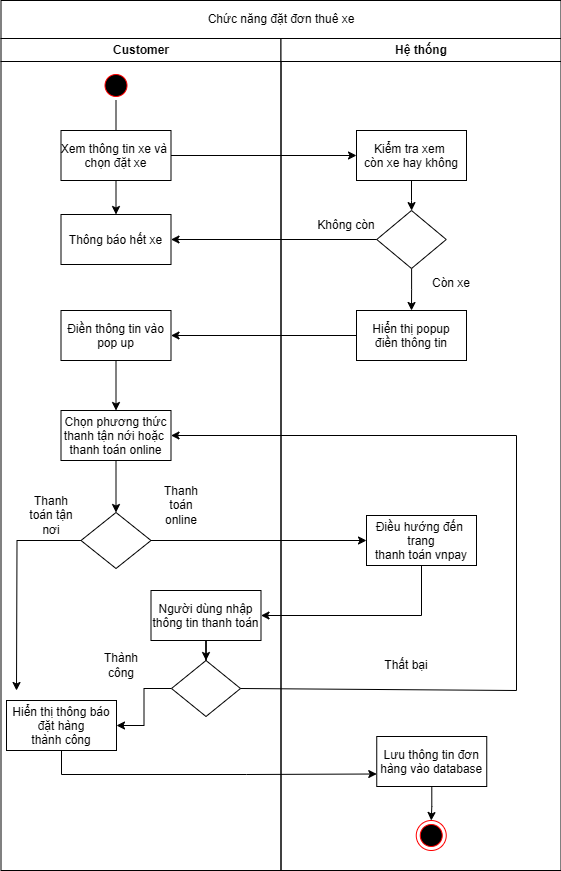

The diagram above was exported from draw.io. Its source (the exported page's mxGraphModel, read from the mxfile embedded in the PNG):
<mxGraphModel dx="1426" dy="711" grid="1" gridSize="10" guides="1" tooltips="1" connect="1" arrows="1" fold="1" page="1" pageScale="1" pageWidth="1169" pageHeight="826" background="none" math="0" shadow="0">
  <root>
    <mxCell id="0" />
    <mxCell id="1" parent="0" />
    <mxCell id="2" value="Customer" style="swimlane;whiteSpace=wrap" parent="1" vertex="1">
      <mxGeometry x="164.5" y="128" width="280" height="832" as="geometry" />
    </mxCell>
    <mxCell id="2LM7yrFRlsKo368t01_1-84" value="" style="edgeStyle=orthogonalEdgeStyle;rounded=0;orthogonalLoop=1;jettySize=auto;html=1;" parent="2" source="5" target="18" edge="1">
      <mxGeometry relative="1" as="geometry" />
    </mxCell>
    <mxCell id="5" value="" style="ellipse;shape=startState;fillColor=#000000;strokeColor=#ff0000;" parent="2" vertex="1">
      <mxGeometry x="100" y="32" width="30" height="30" as="geometry" />
    </mxCell>
    <mxCell id="7" value="Xem thông tin xe và &#10;chọn đặt xe" style="" parent="2" vertex="1">
      <mxGeometry x="60" y="92" width="110" height="50" as="geometry" />
    </mxCell>
    <mxCell id="2LM7yrFRlsKo368t01_1-55" style="edgeStyle=orthogonalEdgeStyle;rounded=0;orthogonalLoop=1;jettySize=auto;html=1;entryX=0.5;entryY=0;entryDx=0;entryDy=0;" parent="2" source="8" target="10" edge="1">
      <mxGeometry relative="1" as="geometry" />
    </mxCell>
    <mxCell id="8" value="Điền thông tin vào&#10;pop up" style="" parent="2" vertex="1">
      <mxGeometry x="60" y="272" width="110" height="50" as="geometry" />
    </mxCell>
    <mxCell id="2LM7yrFRlsKo368t01_1-58" style="edgeStyle=orthogonalEdgeStyle;rounded=0;orthogonalLoop=1;jettySize=auto;html=1;entryX=0.5;entryY=0;entryDx=0;entryDy=0;" parent="2" source="10" target="2LM7yrFRlsKo368t01_1-57" edge="1">
      <mxGeometry relative="1" as="geometry" />
    </mxCell>
    <mxCell id="10" value="Chọn phương thức&#10;thanh tận nới hoặc &#10;thanh toán online" style="" parent="2" vertex="1">
      <mxGeometry x="60" y="372" width="110" height="50" as="geometry" />
    </mxCell>
    <mxCell id="18" value="Thông báo hết xe" style="" parent="2" vertex="1">
      <mxGeometry x="60" y="176" width="110" height="50" as="geometry" />
    </mxCell>
    <mxCell id="2LM7yrFRlsKo368t01_1-66" style="edgeStyle=orthogonalEdgeStyle;rounded=0;orthogonalLoop=1;jettySize=auto;html=1;" parent="2" source="2LM7yrFRlsKo368t01_1-57" edge="1">
      <mxGeometry relative="1" as="geometry">
        <mxPoint x="15.5" y="652" as="targetPoint" />
      </mxGeometry>
    </mxCell>
    <mxCell id="2LM7yrFRlsKo368t01_1-57" value="" style="rhombus;whiteSpace=wrap;html=1;" parent="2" vertex="1">
      <mxGeometry x="80" y="474" width="70" height="56" as="geometry" />
    </mxCell>
    <mxCell id="2LM7yrFRlsKo368t01_1-61" value="Hiển thị thông báo&#10; đặt hàng &#10;thành công" style="" parent="2" vertex="1">
      <mxGeometry x="5.5" y="662" width="110" height="50" as="geometry" />
    </mxCell>
    <mxCell id="2LM7yrFRlsKo368t01_1-72" value="" style="edgeStyle=orthogonalEdgeStyle;rounded=0;orthogonalLoop=1;jettySize=auto;html=1;entryX=0.5;entryY=0;entryDx=0;entryDy=0;" parent="2" source="2LM7yrFRlsKo368t01_1-67" target="2LM7yrFRlsKo368t01_1-73" edge="1">
      <mxGeometry relative="1" as="geometry">
        <mxPoint x="210.5" y="622" as="targetPoint" />
      </mxGeometry>
    </mxCell>
    <mxCell id="2LM7yrFRlsKo368t01_1-67" value="Người dùng nhập&#10;thông tin thanh toán" style="" parent="2" vertex="1">
      <mxGeometry x="150" y="552" width="110" height="50" as="geometry" />
    </mxCell>
    <mxCell id="2LM7yrFRlsKo368t01_1-70" value="Thanh toán online" style="text;html=1;align=center;verticalAlign=middle;whiteSpace=wrap;rounded=0;" parent="2" vertex="1">
      <mxGeometry x="150" y="452" width="60" height="30" as="geometry" />
    </mxCell>
    <mxCell id="2LM7yrFRlsKo368t01_1-71" value="Thanh toán tận nơi" style="text;html=1;align=center;verticalAlign=middle;whiteSpace=wrap;rounded=0;" parent="2" vertex="1">
      <mxGeometry x="20.5" y="462" width="60" height="30" as="geometry" />
    </mxCell>
    <mxCell id="2LM7yrFRlsKo368t01_1-75" style="edgeStyle=orthogonalEdgeStyle;rounded=0;orthogonalLoop=1;jettySize=auto;html=1;entryX=1;entryY=0.5;entryDx=0;entryDy=0;" parent="2" source="2LM7yrFRlsKo368t01_1-73" target="2LM7yrFRlsKo368t01_1-61" edge="1">
      <mxGeometry relative="1" as="geometry" />
    </mxCell>
    <mxCell id="2LM7yrFRlsKo368t01_1-73" value="" style="rhombus;whiteSpace=wrap;html=1;" parent="2" vertex="1">
      <mxGeometry x="170.5" y="622" width="69" height="56" as="geometry" />
    </mxCell>
    <mxCell id="2LM7yrFRlsKo368t01_1-76" value="Thành công" style="text;html=1;align=center;verticalAlign=middle;whiteSpace=wrap;rounded=0;" parent="2" vertex="1">
      <mxGeometry x="90.5" y="612" width="60" height="30" as="geometry" />
    </mxCell>
    <mxCell id="2LM7yrFRlsKo368t01_1-77" value="" style="endArrow=classic;html=1;rounded=0;exitX=1;exitY=0.5;exitDx=0;exitDy=0;entryX=1;entryY=0.5;entryDx=0;entryDy=0;" parent="2" source="2LM7yrFRlsKo368t01_1-73" target="10" edge="1">
      <mxGeometry width="50" height="50" relative="1" as="geometry">
        <mxPoint x="395.5" y="512" as="sourcePoint" />
        <mxPoint x="445.5" y="462" as="targetPoint" />
        <Array as="points">
          <mxPoint x="515.5" y="652" />
          <mxPoint x="515.5" y="397" />
        </Array>
      </mxGeometry>
    </mxCell>
    <mxCell id="3" value="Hệ thống" style="swimlane;whiteSpace=wrap" parent="1" vertex="1">
      <mxGeometry x="444.5" y="128" width="280" height="832" as="geometry" />
    </mxCell>
    <mxCell id="2LM7yrFRlsKo368t01_1-49" value="" style="edgeStyle=orthogonalEdgeStyle;rounded=0;orthogonalLoop=1;jettySize=auto;html=1;" parent="3" source="16" target="2LM7yrFRlsKo368t01_1-44" edge="1">
      <mxGeometry relative="1" as="geometry" />
    </mxCell>
    <mxCell id="16" value="Kiểm tra xem &#10;còn xe hay không" style="" parent="3" vertex="1">
      <mxGeometry x="75.5" y="92" width="110" height="50" as="geometry" />
    </mxCell>
    <mxCell id="30" value="Điều hướng đến &#10;trang&#10;thanh toán vnpay" style="" parent="3" vertex="1">
      <mxGeometry x="85.5" y="477" width="110" height="50" as="geometry" />
    </mxCell>
    <mxCell id="15" value="Hiển thị popup&#10;điền thông tin" style="" parent="3" vertex="1">
      <mxGeometry x="75.5" y="272" width="110" height="50" as="geometry" />
    </mxCell>
    <mxCell id="2LM7yrFRlsKo368t01_1-51" value="" style="edgeStyle=orthogonalEdgeStyle;rounded=0;orthogonalLoop=1;jettySize=auto;html=1;" parent="3" source="2LM7yrFRlsKo368t01_1-44" target="15" edge="1">
      <mxGeometry relative="1" as="geometry" />
    </mxCell>
    <mxCell id="2LM7yrFRlsKo368t01_1-44" value="" style="rhombus;whiteSpace=wrap;html=1;" parent="3" vertex="1">
      <mxGeometry x="95.75" y="172" width="69.5" height="58" as="geometry" />
    </mxCell>
    <mxCell id="2LM7yrFRlsKo368t01_1-50" value="Không còn" style="text;html=1;align=center;verticalAlign=middle;whiteSpace=wrap;rounded=0;" parent="3" vertex="1">
      <mxGeometry x="35.5" y="172" width="60" height="30" as="geometry" />
    </mxCell>
    <mxCell id="2LM7yrFRlsKo368t01_1-52" value="Còn xe" style="text;html=1;align=center;verticalAlign=middle;whiteSpace=wrap;rounded=0;" parent="3" vertex="1">
      <mxGeometry x="140.5" y="230" width="60" height="30" as="geometry" />
    </mxCell>
    <mxCell id="2LM7yrFRlsKo368t01_1-78" value="Thất bại" style="text;html=1;align=center;verticalAlign=middle;whiteSpace=wrap;rounded=0;" parent="3" vertex="1">
      <mxGeometry x="95.5" y="612" width="60" height="30" as="geometry" />
    </mxCell>
    <mxCell id="2LM7yrFRlsKo368t01_1-82" value="" style="edgeStyle=orthogonalEdgeStyle;rounded=0;orthogonalLoop=1;jettySize=auto;html=1;" parent="3" source="2LM7yrFRlsKo368t01_1-79" target="38" edge="1">
      <mxGeometry relative="1" as="geometry" />
    </mxCell>
    <mxCell id="2LM7yrFRlsKo368t01_1-79" value="Lưu thông tin đơn&#10;hàng vào database" style="" parent="3" vertex="1">
      <mxGeometry x="95.75" y="698" width="110" height="50" as="geometry" />
    </mxCell>
    <mxCell id="38" value="" style="ellipse;shape=endState;fillColor=#000000;strokeColor=#ff0000" parent="3" vertex="1">
      <mxGeometry x="135.25" y="782" width="30" height="30" as="geometry" />
    </mxCell>
    <mxCell id="2LM7yrFRlsKo368t01_1-43" style="edgeStyle=orthogonalEdgeStyle;rounded=0;orthogonalLoop=1;jettySize=auto;html=1;" parent="1" source="7" target="16" edge="1">
      <mxGeometry relative="1" as="geometry" />
    </mxCell>
    <mxCell id="2LM7yrFRlsKo368t01_1-47" style="edgeStyle=orthogonalEdgeStyle;rounded=0;orthogonalLoop=1;jettySize=auto;html=1;entryX=1;entryY=0.5;entryDx=0;entryDy=0;" parent="1" source="2LM7yrFRlsKo368t01_1-44" target="18" edge="1">
      <mxGeometry relative="1" as="geometry" />
    </mxCell>
    <mxCell id="2LM7yrFRlsKo368t01_1-53" value="" style="endArrow=classic;html=1;rounded=0;exitX=0;exitY=0.5;exitDx=0;exitDy=0;entryX=1;entryY=0.5;entryDx=0;entryDy=0;" parent="1" source="15" target="8" edge="1">
      <mxGeometry width="50" height="50" relative="1" as="geometry">
        <mxPoint x="560" y="520" as="sourcePoint" />
        <mxPoint x="610" y="470" as="targetPoint" />
      </mxGeometry>
    </mxCell>
    <mxCell id="2LM7yrFRlsKo368t01_1-59" style="edgeStyle=orthogonalEdgeStyle;rounded=0;orthogonalLoop=1;jettySize=auto;html=1;" parent="1" source="2LM7yrFRlsKo368t01_1-57" target="30" edge="1">
      <mxGeometry relative="1" as="geometry" />
    </mxCell>
    <mxCell id="2LM7yrFRlsKo368t01_1-68" value="" style="endArrow=classic;html=1;rounded=0;exitX=0.5;exitY=1;exitDx=0;exitDy=0;entryX=1;entryY=0.5;entryDx=0;entryDy=0;" parent="1" source="30" target="2LM7yrFRlsKo368t01_1-67" edge="1">
      <mxGeometry width="50" height="50" relative="1" as="geometry">
        <mxPoint x="560" y="770" as="sourcePoint" />
        <mxPoint x="610" y="720" as="targetPoint" />
        <Array as="points">
          <mxPoint x="585" y="705" />
        </Array>
      </mxGeometry>
    </mxCell>
    <mxCell id="2LM7yrFRlsKo368t01_1-80" style="edgeStyle=orthogonalEdgeStyle;rounded=0;orthogonalLoop=1;jettySize=auto;html=1;entryX=0;entryY=0.75;entryDx=0;entryDy=0;" parent="1" source="2LM7yrFRlsKo368t01_1-61" target="2LM7yrFRlsKo368t01_1-79" edge="1">
      <mxGeometry relative="1" as="geometry">
        <Array as="points">
          <mxPoint x="225" y="864" />
          <mxPoint x="410" y="864" />
        </Array>
      </mxGeometry>
    </mxCell>
    <mxCell id="2LM7yrFRlsKo368t01_1-85" value="Chức năng đặt đơn thuê xe" style="rounded=0;whiteSpace=wrap;html=1;" parent="1" vertex="1">
      <mxGeometry x="164.5" y="90" width="560" height="38" as="geometry" />
    </mxCell>
  </root>
</mxGraphModel>